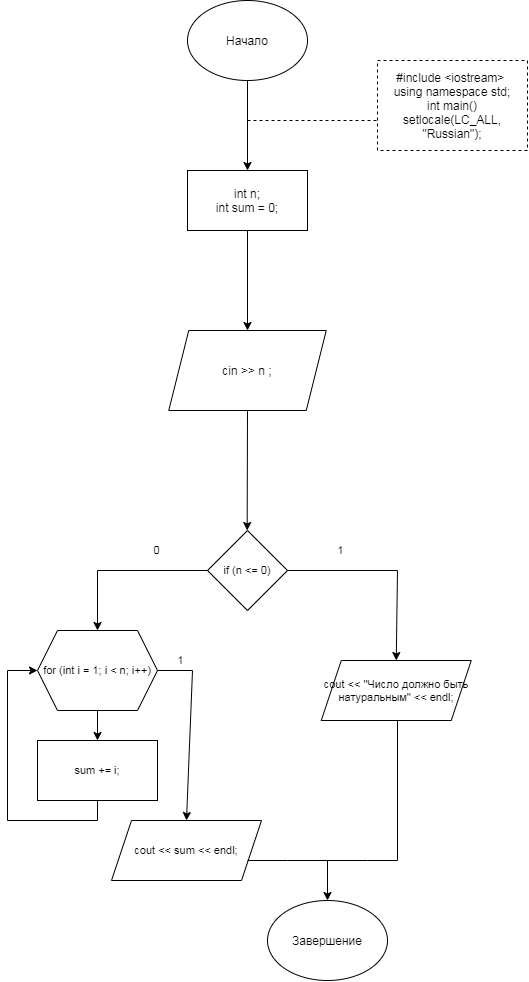

The diagram above was exported from draw.io. Its source (the exported page's mxGraphModel, read from the mxfile embedded in the PNG):
<mxGraphModel dx="1447" dy="817" grid="1" gridSize="10" guides="1" tooltips="1" connect="1" arrows="1" fold="1" page="1" pageScale="1" pageWidth="827" pageHeight="1169" math="0" shadow="0">
  <root>
    <mxCell id="0" />
    <mxCell id="1" parent="0" />
    <mxCell id="jGIhhIfEDISsEAEYoZZO-1" value="Начало" style="ellipse;whiteSpace=wrap;html=1;" parent="1" vertex="1">
      <mxGeometry x="340" y="10" width="120" height="80" as="geometry" />
    </mxCell>
    <mxCell id="jGIhhIfEDISsEAEYoZZO-2" value="Завершение" style="ellipse;whiteSpace=wrap;html=1;" parent="1" vertex="1">
      <mxGeometry x="420" y="910" width="120" height="80" as="geometry" />
    </mxCell>
    <mxCell id="aalTW4EVMf8SN3NXfqbA-1" value="" style="endArrow=classic;html=1;rounded=0;" edge="1" parent="1">
      <mxGeometry width="50" height="50" relative="1" as="geometry">
        <mxPoint x="400" y="90" as="sourcePoint" />
        <mxPoint x="400" y="180" as="targetPoint" />
      </mxGeometry>
    </mxCell>
    <mxCell id="aalTW4EVMf8SN3NXfqbA-3" value="" style="endArrow=none;dashed=1;html=1;rounded=0;" edge="1" parent="1">
      <mxGeometry width="50" height="50" relative="1" as="geometry">
        <mxPoint x="400" y="130" as="sourcePoint" />
        <mxPoint x="530" y="130" as="targetPoint" />
      </mxGeometry>
    </mxCell>
    <mxCell id="aalTW4EVMf8SN3NXfqbA-4" value="&lt;div&gt;#include &amp;lt;iostream&amp;gt;&amp;nbsp;&lt;/div&gt;&lt;div&gt;using namespace std;&lt;/div&gt;&lt;div&gt;int main()&lt;/div&gt;&lt;div&gt;&lt;div&gt;setlocale(LC_ALL, &quot;Russian&quot;);&lt;/div&gt;&lt;/div&gt;" style="rounded=0;whiteSpace=wrap;html=1;dashed=1;" vertex="1" parent="1">
      <mxGeometry x="530" y="70" width="150" height="90" as="geometry" />
    </mxCell>
    <mxCell id="aalTW4EVMf8SN3NXfqbA-7" value="" style="rounded=0;whiteSpace=wrap;html=1;dashed=1;" vertex="1" parent="1">
      <mxGeometry x="340" y="180" width="120" height="60" as="geometry" />
    </mxCell>
    <mxCell id="aalTW4EVMf8SN3NXfqbA-8" value="&lt;font face=&quot;helvetica&quot;&gt;int n;&lt;br&gt;int sum = 0;&lt;br&gt;&lt;/font&gt;" style="rounded=0;whiteSpace=wrap;html=1;" vertex="1" parent="1">
      <mxGeometry x="340" y="180" width="120" height="60" as="geometry" />
    </mxCell>
    <mxCell id="aalTW4EVMf8SN3NXfqbA-9" value="" style="endArrow=classic;html=1;rounded=0;entryX=0.5;entryY=0;entryDx=0;entryDy=0;" edge="1" parent="1" target="aalTW4EVMf8SN3NXfqbA-10">
      <mxGeometry width="50" height="50" relative="1" as="geometry">
        <mxPoint x="400" y="240" as="sourcePoint" />
        <mxPoint x="400" y="300" as="targetPoint" />
      </mxGeometry>
    </mxCell>
    <mxCell id="aalTW4EVMf8SN3NXfqbA-10" value="cin &amp;gt;&amp;gt; n ;" style="shape=parallelogram;perimeter=parallelogramPerimeter;whiteSpace=wrap;html=1;fixedSize=1;" vertex="1" parent="1">
      <mxGeometry x="321.25" y="340" width="157.5" height="80" as="geometry" />
    </mxCell>
    <mxCell id="aalTW4EVMf8SN3NXfqbA-11" value="" style="endArrow=classic;html=1;rounded=0;exitX=0.5;exitY=1;exitDx=0;exitDy=0;" edge="1" parent="1" source="aalTW4EVMf8SN3NXfqbA-10">
      <mxGeometry width="50" height="50" relative="1" as="geometry">
        <mxPoint x="399.66" y="490" as="sourcePoint" />
        <mxPoint x="399.66" y="540" as="targetPoint" />
      </mxGeometry>
    </mxCell>
    <mxCell id="aalTW4EVMf8SN3NXfqbA-51" value="if (n &amp;lt;= 0)" style="rhombus;whiteSpace=wrap;html=1;fontSize=11;" vertex="1" parent="1">
      <mxGeometry x="360" y="540" width="80" height="80" as="geometry" />
    </mxCell>
    <mxCell id="aalTW4EVMf8SN3NXfqbA-52" value="cout &amp;lt;&amp;lt; &quot;Число должно быть натуральным&quot; &amp;lt;&amp;lt; endl;" style="shape=parallelogram;perimeter=parallelogramPerimeter;whiteSpace=wrap;html=1;fixedSize=1;fontSize=11;" vertex="1" parent="1">
      <mxGeometry x="473.75" y="670" width="150" height="60" as="geometry" />
    </mxCell>
    <mxCell id="aalTW4EVMf8SN3NXfqbA-56" value="1" style="endArrow=classic;html=1;rounded=0;fontSize=11;entryX=0.5;entryY=0;entryDx=0;entryDy=0;" edge="1" parent="1" target="aalTW4EVMf8SN3NXfqbA-52">
      <mxGeometry x="-0.4667" y="20" width="50" height="50" relative="1" as="geometry">
        <mxPoint x="440" y="580" as="sourcePoint" />
        <mxPoint x="490" y="530" as="targetPoint" />
        <Array as="points">
          <mxPoint x="550" y="580" />
        </Array>
        <mxPoint as="offset" />
      </mxGeometry>
    </mxCell>
    <mxCell id="aalTW4EVMf8SN3NXfqbA-57" value="0" style="endArrow=classic;html=1;rounded=0;fontSize=11;entryX=0.5;entryY=0;entryDx=0;entryDy=0;" edge="1" parent="1" target="aalTW4EVMf8SN3NXfqbA-74">
      <mxGeometry x="-0.4118" y="-20" width="50" height="50" relative="1" as="geometry">
        <mxPoint x="360" y="580" as="sourcePoint" />
        <mxPoint x="260" y="640" as="targetPoint" />
        <Array as="points">
          <mxPoint x="250" y="580" />
        </Array>
        <mxPoint x="-1" as="offset" />
      </mxGeometry>
    </mxCell>
    <mxCell id="aalTW4EVMf8SN3NXfqbA-60" value="" style="endArrow=classic;html=1;rounded=0;fontSize=11;entryX=0.5;entryY=0;entryDx=0;entryDy=0;" edge="1" parent="1" target="jGIhhIfEDISsEAEYoZZO-2">
      <mxGeometry width="50" height="50" relative="1" as="geometry">
        <mxPoint x="550" y="870" as="sourcePoint" />
        <mxPoint x="600" y="680" as="targetPoint" />
        <Array as="points">
          <mxPoint x="520" y="870" />
          <mxPoint x="480" y="870" />
        </Array>
      </mxGeometry>
    </mxCell>
    <mxCell id="aalTW4EVMf8SN3NXfqbA-63" value="" style="endArrow=none;html=1;rounded=0;fontSize=11;" edge="1" parent="1">
      <mxGeometry width="50" height="50" relative="1" as="geometry">
        <mxPoint x="550" y="870" as="sourcePoint" />
        <mxPoint x="550" y="730" as="targetPoint" />
      </mxGeometry>
    </mxCell>
    <mxCell id="aalTW4EVMf8SN3NXfqbA-72" value="1" style="endArrow=classic;html=1;rounded=0;fontSize=11;entryX=0.5;entryY=0;entryDx=0;entryDy=0;" edge="1" parent="1" target="aalTW4EVMf8SN3NXfqbA-76">
      <mxGeometry x="-0.6522" y="10" width="50" height="50" relative="1" as="geometry">
        <mxPoint x="300" y="680" as="sourcePoint" />
        <mxPoint x="345" y="750" as="targetPoint" />
        <Array as="points">
          <mxPoint x="345" y="680" />
        </Array>
        <mxPoint as="offset" />
      </mxGeometry>
    </mxCell>
    <mxCell id="aalTW4EVMf8SN3NXfqbA-74" value="for (int i = 1; i &amp;lt; n; i++)" style="shape=hexagon;perimeter=hexagonPerimeter2;whiteSpace=wrap;html=1;fixedSize=1;fontSize=11;" vertex="1" parent="1">
      <mxGeometry x="190" y="640" width="120" height="80" as="geometry" />
    </mxCell>
    <mxCell id="aalTW4EVMf8SN3NXfqbA-75" value="sum += i;" style="rounded=0;whiteSpace=wrap;html=1;fontSize=11;" vertex="1" parent="1">
      <mxGeometry x="190" y="750" width="120" height="60" as="geometry" />
    </mxCell>
    <mxCell id="aalTW4EVMf8SN3NXfqbA-76" value="cout &amp;lt;&amp;lt; sum &amp;lt;&amp;lt; endl;" style="shape=parallelogram;perimeter=parallelogramPerimeter;whiteSpace=wrap;html=1;fixedSize=1;fontSize=11;" vertex="1" parent="1">
      <mxGeometry x="264" y="830" width="150" height="60" as="geometry" />
    </mxCell>
    <mxCell id="aalTW4EVMf8SN3NXfqbA-77" value="" style="endArrow=classic;html=1;rounded=0;fontSize=11;entryX=0.5;entryY=0;entryDx=0;entryDy=0;" edge="1" parent="1" target="aalTW4EVMf8SN3NXfqbA-75">
      <mxGeometry width="50" height="50" relative="1" as="geometry">
        <mxPoint x="250" y="720" as="sourcePoint" />
        <mxPoint x="300" y="670" as="targetPoint" />
        <Array as="points" />
      </mxGeometry>
    </mxCell>
    <mxCell id="aalTW4EVMf8SN3NXfqbA-78" value="" style="endArrow=classic;html=1;rounded=0;fontSize=11;entryX=0;entryY=0.5;entryDx=0;entryDy=0;" edge="1" parent="1" target="aalTW4EVMf8SN3NXfqbA-74">
      <mxGeometry width="50" height="50" relative="1" as="geometry">
        <mxPoint x="160" y="830" as="sourcePoint" />
        <mxPoint x="300" y="760" as="targetPoint" />
        <Array as="points">
          <mxPoint x="160" y="680" />
        </Array>
      </mxGeometry>
    </mxCell>
    <mxCell id="aalTW4EVMf8SN3NXfqbA-79" value="" style="endArrow=none;html=1;rounded=0;fontSize=11;entryX=0.5;entryY=1;entryDx=0;entryDy=0;" edge="1" parent="1" target="aalTW4EVMf8SN3NXfqbA-75">
      <mxGeometry width="50" height="50" relative="1" as="geometry">
        <mxPoint x="160" y="830" as="sourcePoint" />
        <mxPoint x="210" y="780" as="targetPoint" />
        <Array as="points">
          <mxPoint x="250" y="830" />
        </Array>
      </mxGeometry>
    </mxCell>
    <mxCell id="aalTW4EVMf8SN3NXfqbA-80" value="" style="endArrow=none;html=1;rounded=0;fontSize=11;" edge="1" parent="1">
      <mxGeometry width="50" height="50" relative="1" as="geometry">
        <mxPoint x="400" y="870" as="sourcePoint" />
        <mxPoint x="480" y="870" as="targetPoint" />
        <Array as="points">
          <mxPoint x="440" y="870" />
        </Array>
      </mxGeometry>
    </mxCell>
  </root>
</mxGraphModel>